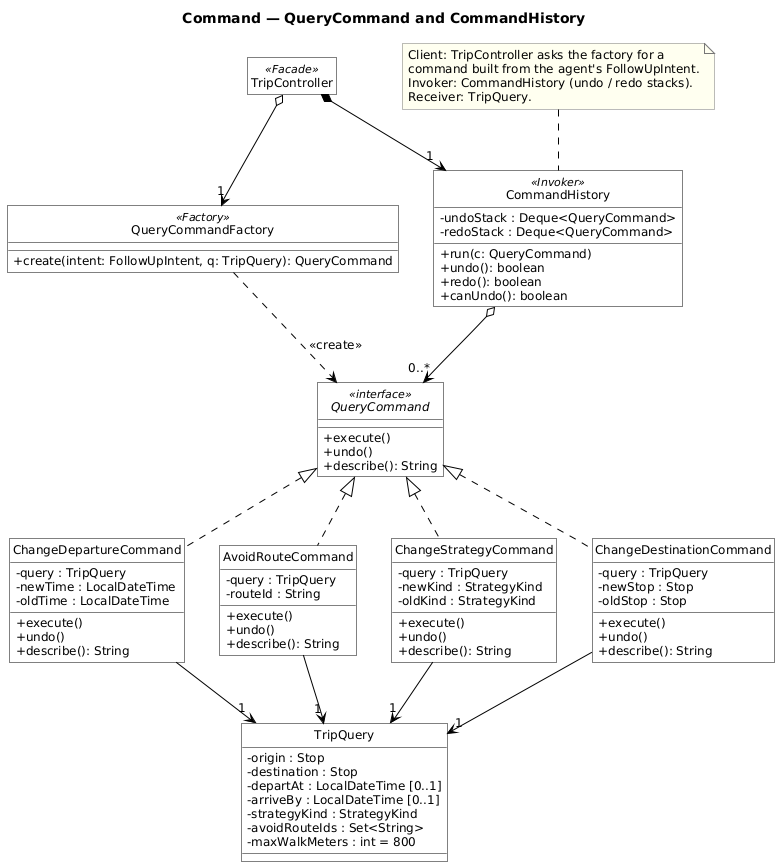

The diagram above was rendered by PlantUML. Its source (embedded in the PNG):
@startuml pattern-command
!include _style.iuml
title Command — QueryCommand and CommandHistory
!include model.iuml
remove *
restore QueryCommand
restore ChangeDepartureCommand
restore AvoidRouteCommand
restore ChangeStrategyCommand
restore ChangeDestinationCommand
restore CommandHistory
restore QueryCommandFactory
restore TripQuery
restore TripController
hide TripController members
note "Client: TripController asks the factory for a\ncommand built from the agent's FollowUpIntent.\nInvoker: CommandHistory (undo / redo stacks).\nReceiver: TripQuery." as N1
N1 .. CommandHistory
@enduml